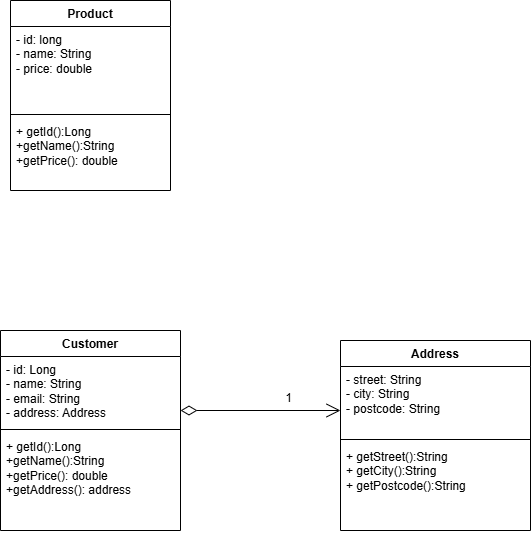

The diagram above was exported from draw.io. Its source (the exported page's mxGraphModel, read from the mxfile embedded in the PNG):
<mxGraphModel dx="753" dy="801" grid="1" gridSize="10" guides="1" tooltips="1" connect="1" arrows="1" fold="1" page="1" pageScale="1" pageWidth="827" pageHeight="1169" math="0" shadow="0">
  <root>
    <mxCell id="0" />
    <mxCell id="1" parent="0" />
    <mxCell id="_Aw5mpqnVFMyAwEsr5nC-8" parent="1" style="swimlane;fontStyle=1;align=center;verticalAlign=top;childLayout=stackLayout;horizontal=1;startSize=26;horizontalStack=0;resizeParent=1;resizeParentMax=0;resizeLast=0;collapsible=1;marginBottom=0;whiteSpace=wrap;html=1;" value="Product" vertex="1">
      <mxGeometry height="190" width="160" x="40" y="30" as="geometry" />
    </mxCell>
    <mxCell id="_Aw5mpqnVFMyAwEsr5nC-9" parent="_Aw5mpqnVFMyAwEsr5nC-8" style="text;strokeColor=none;fillColor=none;align=left;verticalAlign=top;spacingLeft=4;spacingRight=4;overflow=hidden;rotatable=0;points=[[0,0.5],[1,0.5]];portConstraint=eastwest;whiteSpace=wrap;html=1;" value="- id: long&lt;div&gt;- name: String&lt;/div&gt;&lt;div&gt;- price: double&lt;/div&gt;" vertex="1">
      <mxGeometry height="84" width="160" y="26" as="geometry" />
    </mxCell>
    <mxCell id="_Aw5mpqnVFMyAwEsr5nC-10" parent="_Aw5mpqnVFMyAwEsr5nC-8" style="line;strokeWidth=1;fillColor=none;align=left;verticalAlign=middle;spacingTop=-1;spacingLeft=3;spacingRight=3;rotatable=0;labelPosition=right;points=[];portConstraint=eastwest;strokeColor=inherit;" value="" vertex="1">
      <mxGeometry height="8" width="160" y="110" as="geometry" />
    </mxCell>
    <mxCell id="_Aw5mpqnVFMyAwEsr5nC-11" parent="_Aw5mpqnVFMyAwEsr5nC-8" style="text;strokeColor=none;fillColor=none;align=left;verticalAlign=top;spacingLeft=4;spacingRight=4;overflow=hidden;rotatable=0;points=[[0,0.5],[1,0.5]];portConstraint=eastwest;whiteSpace=wrap;html=1;" value="+ getId():Long&lt;div&gt;+getName():String&lt;/div&gt;&lt;div&gt;+getPrice(): double&lt;/div&gt;" vertex="1">
      <mxGeometry height="72" width="160" y="118" as="geometry" />
    </mxCell>
    <mxCell id="_Aw5mpqnVFMyAwEsr5nC-13" parent="1" style="swimlane;fontStyle=1;align=center;verticalAlign=top;childLayout=stackLayout;horizontal=1;startSize=26;horizontalStack=0;resizeParent=1;resizeParentMax=0;resizeLast=0;collapsible=1;marginBottom=0;whiteSpace=wrap;html=1;" value="Address" vertex="1">
      <mxGeometry height="190" width="190" x="370" y="370" as="geometry" />
    </mxCell>
    <mxCell id="_Aw5mpqnVFMyAwEsr5nC-14" parent="_Aw5mpqnVFMyAwEsr5nC-13" style="text;strokeColor=none;fillColor=none;align=left;verticalAlign=top;spacingLeft=4;spacingRight=4;overflow=hidden;rotatable=0;points=[[0,0.5],[1,0.5]];portConstraint=eastwest;whiteSpace=wrap;html=1;" value="- street: String&lt;div&gt;- city: String&lt;/div&gt;&lt;div&gt;- postcode: String&lt;/div&gt;" vertex="1">
      <mxGeometry height="69" width="190" y="26" as="geometry" />
    </mxCell>
    <mxCell id="_Aw5mpqnVFMyAwEsr5nC-15" parent="_Aw5mpqnVFMyAwEsr5nC-13" style="line;strokeWidth=1;fillColor=none;align=left;verticalAlign=middle;spacingTop=-1;spacingLeft=3;spacingRight=3;rotatable=0;labelPosition=right;points=[];portConstraint=eastwest;strokeColor=inherit;" value="" vertex="1">
      <mxGeometry height="8" width="190" y="95" as="geometry" />
    </mxCell>
    <mxCell id="_Aw5mpqnVFMyAwEsr5nC-16" parent="_Aw5mpqnVFMyAwEsr5nC-13" style="text;strokeColor=none;fillColor=none;align=left;verticalAlign=top;spacingLeft=4;spacingRight=4;overflow=hidden;rotatable=0;points=[[0,0.5],[1,0.5]];portConstraint=eastwest;whiteSpace=wrap;html=1;" value="+ getStreet():String&lt;div&gt;+ getCity():String&lt;/div&gt;&lt;div&gt;+ getPostcode():String&lt;/div&gt;" vertex="1">
      <mxGeometry height="87" width="190" y="103" as="geometry" />
    </mxCell>
    <mxCell id="_Aw5mpqnVFMyAwEsr5nC-17" parent="1" style="swimlane;fontStyle=1;align=center;verticalAlign=top;childLayout=stackLayout;horizontal=1;startSize=26;horizontalStack=0;resizeParent=1;resizeParentMax=0;resizeLast=0;collapsible=1;marginBottom=0;whiteSpace=wrap;html=1;" value="Customer" vertex="1">
      <mxGeometry height="200" width="180" x="30" y="360" as="geometry" />
    </mxCell>
    <mxCell id="_Aw5mpqnVFMyAwEsr5nC-18" parent="_Aw5mpqnVFMyAwEsr5nC-17" style="text;strokeColor=none;fillColor=none;align=left;verticalAlign=top;spacingLeft=4;spacingRight=4;overflow=hidden;rotatable=0;points=[[0,0.5],[1,0.5]];portConstraint=eastwest;whiteSpace=wrap;html=1;" value="- id: Long&lt;div&gt;- name: String&lt;/div&gt;&lt;div&gt;- email: String&lt;/div&gt;&lt;div&gt;- address: Address&lt;/div&gt;" vertex="1">
      <mxGeometry height="69" width="180" y="26" as="geometry" />
    </mxCell>
    <mxCell id="_Aw5mpqnVFMyAwEsr5nC-19" parent="_Aw5mpqnVFMyAwEsr5nC-17" style="line;strokeWidth=1;fillColor=none;align=left;verticalAlign=middle;spacingTop=-1;spacingLeft=3;spacingRight=3;rotatable=0;labelPosition=right;points=[];portConstraint=eastwest;strokeColor=inherit;" value="" vertex="1">
      <mxGeometry height="8" width="180" y="95" as="geometry" />
    </mxCell>
    <mxCell id="_Aw5mpqnVFMyAwEsr5nC-20" parent="_Aw5mpqnVFMyAwEsr5nC-17" style="text;strokeColor=none;fillColor=none;align=left;verticalAlign=top;spacingLeft=4;spacingRight=4;overflow=hidden;rotatable=0;points=[[0,0.5],[1,0.5]];portConstraint=eastwest;whiteSpace=wrap;html=1;" value="&lt;div&gt;&lt;div&gt;&lt;div&gt;&lt;div&gt;+ getId():Long&lt;div&gt;+getName():String&lt;/div&gt;&lt;div&gt;+getPrice(): double&lt;/div&gt;&lt;/div&gt;&lt;/div&gt;&lt;/div&gt;&lt;/div&gt;&lt;div&gt;+getAddress(): address&lt;/div&gt;" vertex="1">
      <mxGeometry height="97" width="180" y="103" as="geometry" />
    </mxCell>
    <mxCell id="_Aw5mpqnVFMyAwEsr5nC-21" edge="1" parent="1" style="endArrow=open;html=1;endSize=12;startArrow=diamondThin;startSize=14;startFill=0;edgeStyle=orthogonalEdgeStyle;align=left;verticalAlign=bottom;rounded=0;fontSize=12;curved=1;" value="&amp;nbsp; &amp;nbsp; &amp;nbsp; &amp;nbsp; &amp;nbsp; &amp;nbsp; &amp;nbsp; &amp;nbsp; &amp;nbsp; &amp;nbsp; &amp;nbsp; &amp;nbsp; &amp;nbsp; &amp;nbsp; &amp;nbsp; &amp;nbsp;1">
      <mxGeometry relative="1" x="-1" y="3" as="geometry">
        <mxPoint x="210" y="440" as="sourcePoint" />
        <mxPoint x="370" y="440" as="targetPoint" />
      </mxGeometry>
    </mxCell>
  </root>
</mxGraphModel>